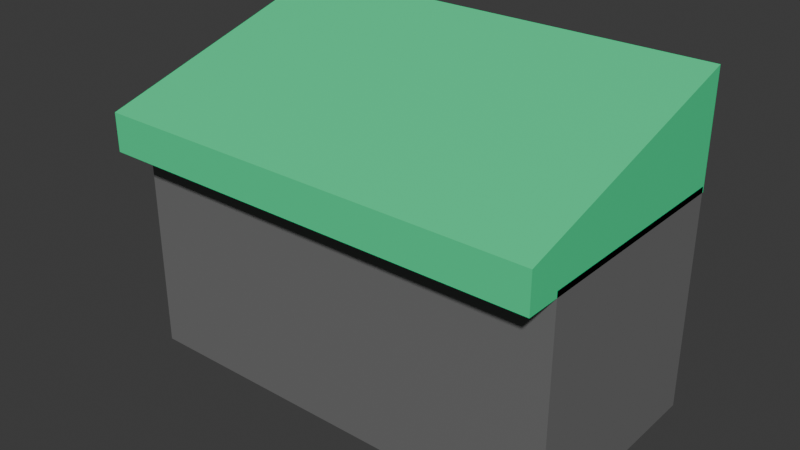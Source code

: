 # Source: Banheiro.blend  (saved by Blender 5.1.29; exported with 4.5.12 LTS)
import bpy
from mathutils import Matrix  # noqa: F401  (used for matrix-valued properties, if any)

bpy.ops.wm.read_factory_settings(use_empty=True)
scene = bpy.context.scene
scene.name = 'Scene'

# ---- collections
col_collection = bpy.data.collections.new('Collection'); scene.collection.children.link(col_collection)

# ---- materials (node trees are filled in below, after node groups)
mat_material = bpy.data.materials.new('Material')
mat_material.alpha_threshold = 0.0
mat_material.use_backface_culling_lightprobe_volume = False
mat_material.roughness = 0.5
mat_material.line_color = (0.0, 0.0, 0.0, 1.0)
mat_material_001 = bpy.data.materials.new('Material.001')

# ---- material node trees
mat_material.use_nodes = True; mat_material.node_tree.nodes.clear()
_N = mat_material.node_tree.nodes; _L = mat_material.node_tree.links
n0 = _N.new('ShaderNodeOutputMaterial'); n0.name = 'Material Output'; n0.location = (200, 100)
n1 = _N.new('ShaderNodeBsdfPrincipled'); n1.name = 'Principled BSDF'; n1.location = (-200, 100)
n1.inputs[0].default_value = (0.165, 0.165, 0.165, 1.0)
_L.new(n1.outputs[0], n0.inputs[0])
n0.is_active_output = True
mat_material_001.use_nodes = True; mat_material_001.node_tree.nodes.clear()
_N = mat_material_001.node_tree.nodes; _L = mat_material_001.node_tree.links
n0 = _N.new('ShaderNodeBsdfPrincipled'); n0.name = 'Principled BSDF'; n0.location = (-200, 100)
n0.inputs[0].default_value = (0.04475, 0.8, 0.3173, 1.0)
n1 = _N.new('ShaderNodeOutputMaterial'); n1.name = 'Material Output'; n1.location = (200, 100)
_L.new(n0.outputs[0], n1.inputs[0])
n1.is_active_output = True

# ---- world
world_world = bpy.data.worlds.new('World'); scene.world = world_world
world_world.use_nodes = True; world_world.node_tree.nodes.clear()
_N = world_world.node_tree.nodes; _L = world_world.node_tree.links
n0 = _N.new('ShaderNodeOutputWorld'); n0.name = 'World Output'; n0.location = (200, 100)
n1 = _N.new('ShaderNodeBackground'); n1.name = 'Background'; n1.location = (-200, 100)
n1.inputs[0].default_value = (0.05088, 0.05088, 0.05088, 1.0)
_L.new(n1.outputs[0], n0.inputs[0])
n0.is_active_output = True
world_world.color = (0.05088, 0.05088, 0.05088)
world_world.sun_shadow_jitter_overblur = 0.0

# ---- meshes
me_cube_001 = bpy.data.meshes.new('Cube.001')
me_cube_001.from_pydata([(-1.0, -1.0, -1.0), (-1.0, -1.0, 1.0), (-1.0, 1.0, -1.0), (-1.0, 1.0, 1.0), (1.0, -1.0, -1.0), (1.0, -1.0, 1.0), (1.0, 1.0, -1.0), (1.0, 1.0, 1.0)], [], [(0, 1, 3, 2), (2, 3, 7, 6), (6, 7, 5, 4), (4, 5, 1, 0), (2, 6, 4, 0), (7, 3, 1, 5)])
_uv = me_cube_001.uv_layers.new(name='UVMap')
_uv.uv.foreach_set('vector', [0.375, 0.0, 0.625, 0.0, 0.625, 0.25, 0.375, 0.25, 0.375, 0.25, 0.625, 0.25, 0.625, 0.5, 0.375, 0.5, 0.375, 0.5, 0.625, 0.5, 0.625, 0.75, 0.375, 0.75, 0.375, 0.75, 0.625, 0.75, 0.625, 1.0, 0.375, 1.0, 0.125, 0.5, 0.375, 0.5, 0.375, 0.75, 0.125, 0.75, 0.625, 0.5, 0.875, 0.5, 0.875, 0.75, 0.625, 0.75])
me_cube_001.materials.append(mat_material)
me_cube_001.update()
me_cube_002 = bpy.data.meshes.new('Cube.002')
me_cube_002.from_pydata([(-1.0, -0.8919, -1.0), (-1.0, -0.8919, -0.4507), (-1.0, 1.0, -1.0), (-1.0, 1.0, 0.6112), (1.0, -0.8919, -1.0), (1.0, -0.8919, -0.4507), (1.0, 1.0, -1.0), (1.0, 1.0, 0.6112)], [], [(0, 1, 3, 2), (2, 3, 7, 6), (6, 7, 5, 4), (4, 5, 1, 0), (2, 6, 4, 0), (7, 3, 1, 5)])
_uv = me_cube_002.uv_layers.new(name='UVMap')
_uv.uv.foreach_set('vector', [0.375, 0.0, 0.625, 0.0, 0.625, 0.25, 0.375, 0.25, 0.375, 0.25, 0.625, 0.25, 0.625, 0.5, 0.375, 0.5, 0.375, 0.5, 0.625, 0.5, 0.625, 0.75, 0.375, 0.75, 0.375, 0.75, 0.625, 0.75, 0.625, 1.0, 0.375, 1.0, 0.125, 0.5, 0.375, 0.5, 0.375, 0.75, 0.125, 0.75, 0.625, 0.5, 0.875, 0.5, 0.875, 0.75, 0.625, 0.75])
me_cube_002.materials.append(mat_material_001)
me_cube_002.update()

# ---- objects
ob_cube = bpy.data.objects.new('Cube', me_cube_001)
ob_cube_001 = bpy.data.objects.new('Cube.001', me_cube_002)

# ---- transforms, parenting, visibility, modifiers, constraints
ob_cube.location = (0.0, 0.0, 1.085)
ob_cube.scale = (1.99, 1.0, 1.0)
ob_cube_001.location = (0.0, -0.2144, 2.656)
ob_cube_001.scale = (1.99, 1.228, 0.6234)

# ---- collection membership
col_collection.objects.link(ob_cube)
col_collection.objects.link(ob_cube_001)

# ---- scene / render settings (as saved in the file)
scene.frame_start = 1; scene.frame_end = 250; scene.frame_set(1)
scene.render.engine = 'BLENDER_EEVEE_NEXT'
scene.render.bake_bias = 0.0
scene.render.bake_samples = 0
scene.cycles.sampling_pattern = 'TABULATED_SOBOL'
scene.eevee.use_volume_custom_range = False
bpy.context.view_layer.update()

# ---- added for rendering (the .blend has no active camera and no usable light): camera, sun
cam_auto = bpy.data.cameras.new('AutoCamera')
cam_auto.lens = 50.0
cam_auto.sensor_width = 36.0
cam_auto.clip_end = 1000.0
ob_auto_camera = bpy.data.objects.new('AutoCamera', cam_auto)
scene.collection.objects.link(ob_auto_camera)
ob_auto_camera.location = (5.06363, -6.22432, 5.61216)
ob_auto_camera.rotation_euler = (1.09748, -7.21219e-08, 0.694738)
scene.camera = ob_auto_camera
light_auto_sun = bpy.data.lights.new('AutoSun', 'SUN')
light_auto_sun.energy = 3.0
light_auto_sun.angle = 0.0523599
ob_auto_sun = bpy.data.objects.new('AutoSun', light_auto_sun)
scene.collection.objects.link(ob_auto_sun)
ob_auto_sun.rotation_euler = (0.872665, 0.174533, 0.523599)
bpy.context.view_layer.update()

